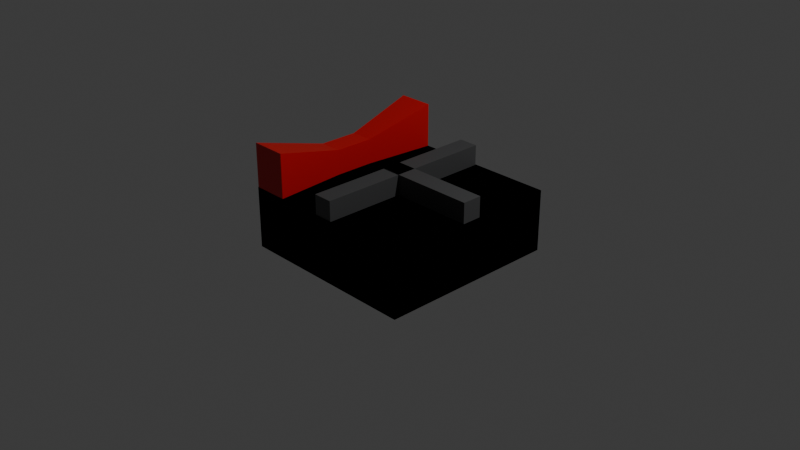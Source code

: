 # Source: TileSet.blend  (saved by Blender 4.2.66; exported with 4.5.12 LTS)
import bpy
from mathutils import Matrix  # noqa: F401  (used for matrix-valued properties, if any)

bpy.ops.wm.read_factory_settings(use_empty=True)
scene = bpy.context.scene
scene.name = 'Scene'

# ---- collections
col_obj = bpy.data.collections.new('Obj'); scene.collection.children.link(col_obj)
col_scene = bpy.data.collections.new('Scene'); scene.collection.children.link(col_scene)

# ---- materials (node trees are filled in below, after node groups)
mat_grass = bpy.data.materials.new('Grass')
mat_grass.alpha_threshold = 0.0
mat_grass.roughness = 0.5
mat_grass.line_color = (0.0, 0.0, 0.0, 1.0)
mat_wall = bpy.data.materials.new('Wall')
mat_water = bpy.data.materials.new('Water')
mat_water.alpha_threshold = 0.0
mat_water.roughness = 0.5
mat_water.line_color = (0.0, 0.0, 0.0, 1.0)
mat_door = bpy.data.materials.new('Door')

# ---- material node trees
mat_grass.use_nodes = True; mat_grass.node_tree.nodes.clear()
_N = mat_grass.node_tree.nodes; _L = mat_grass.node_tree.links
n0 = _N.new('ShaderNodeOutputMaterial'); n0.name = 'Material Output'; n0.location = (300, 300)
n1 = _N.new('ShaderNodeBsdfPrincipled'); n1.name = 'Principled BSDF'; n1.location = (10, 300)
n1.inputs[0].default_value = (0.04341, 0.3994, 0.006327, 1.0)
n1.inputs[3].default_value = 1.45
_L.new(n1.outputs[0], n0.inputs[0])
n0.is_active_output = True
mat_wall.use_nodes = True; mat_wall.node_tree.nodes.clear()
_N = mat_wall.node_tree.nodes; _L = mat_wall.node_tree.links
n0 = _N.new('ShaderNodeBsdfPrincipled'); n0.name = 'Principled BSDF'; n0.location = (10, 300)
n0.inputs[0].default_value = (0.06099, 0.06149, 0.063, 1.0)
n1 = _N.new('ShaderNodeOutputMaterial'); n1.name = 'Material Output'; n1.location = (300, 300)
_L.new(n0.outputs[0], n1.inputs[0])
n1.is_active_output = True
mat_water.use_nodes = True; mat_water.node_tree.nodes.clear()
_N = mat_water.node_tree.nodes; _L = mat_water.node_tree.links
n0 = _N.new('ShaderNodeOutputMaterial'); n0.name = 'Material Output'; n0.location = (300, 300)
n1 = _N.new('ShaderNodeBsdfPrincipled'); n1.name = 'Principled BSDF'; n1.location = (10, 300)
n1.inputs[0].default_value = (0.0, 0.2712, 0.3993, 1.0)
n1.inputs[3].default_value = 1.45
_L.new(n1.outputs[0], n0.inputs[0])
n0.is_active_output = True
mat_door.use_nodes = True; mat_door.node_tree.nodes.clear()
_N = mat_door.node_tree.nodes; _L = mat_door.node_tree.links
n0 = _N.new('ShaderNodeBsdfPrincipled'); n0.name = 'Principled BSDF'; n0.location = (10, 300)
n0.inputs[0].default_value = (0.6165, 0.005334, 0.006323, 1.0)
n1 = _N.new('ShaderNodeOutputMaterial'); n1.name = 'Material Output'; n1.location = (300, 300)
_L.new(n0.outputs[0], n1.inputs[0])
n1.is_active_output = True

# ---- world
world_world = bpy.data.worlds.new('World'); scene.world = world_world
world_world.use_nodes = True; world_world.node_tree.nodes.clear()
_N = world_world.node_tree.nodes; _L = world_world.node_tree.links
n0 = _N.new('ShaderNodeOutputWorld'); n0.name = 'World Output'; n0.location = (300, 300)
n1 = _N.new('ShaderNodeBackground'); n1.name = 'Background'; n1.location = (10, 300)
n1.inputs[0].default_value = (0.05088, 0.05088, 0.05088, 1.0)
_L.new(n1.outputs[0], n0.inputs[0])
n0.is_active_output = True
world_world.color = (0.05088, 0.05088, 0.05088)
world_world.sun_shadow_jitter_overblur = 0.0

# ---- cameras
cam_camera = bpy.data.cameras.new('Camera')
cam_camera.clip_end = 100.0
cam_camera.ortho_scale = 7.314

# ---- lights
light_light = bpy.data.lights.new('Light', 'POINT')
light_light.energy = 1000.0
light_light.shadow_soft_size = 0.1

# ---- meshes
me_grass = bpy.data.meshes.new('Grass')
me_grass.from_pydata([(1.0, 1.0, 0.3358), (1.0, 1.0, -0.3358), (1.0, -1.0, 0.3358), (1.0, -1.0, -0.3358), (-1.0, 1.0, 0.3358), (-1.0, 1.0, -0.3358), (-1.0, -1.0, 0.3358), (-1.0, -1.0, -0.3358)], [], [(0, 4, 6, 2), (3, 2, 6, 7), (7, 6, 4, 5), (5, 1, 3, 7), (1, 0, 2, 3), (5, 4, 0, 1)])
_uv = me_grass.uv_layers.new(name='UVMap')
_uv.uv.foreach_set('vector', [0.625, 0.5, 0.875, 0.5, 0.875, 0.75, 0.625, 0.75, 0.375, 0.75, 0.625, 0.75, 0.625, 1.0, 0.375, 1.0, 0.375, 0.0, 0.625, 0.0, 0.625, 0.25, 0.375, 0.25, 0.125, 0.5, 0.375, 0.5, 0.375, 0.75, 0.125, 0.75, 0.375, 0.5, 0.625, 0.5, 0.625, 0.75, 0.375, 0.75, 0.375, 0.25, 0.625, 0.25, 0.625, 0.5, 0.375, 0.5])
me_grass.materials.append(mat_grass)
me_grass.use_mirror_vertex_groups = False
me_grass.update()
me_wall = bpy.data.meshes.new('Wall')
me_wall.from_pydata([(-0.1039, -0.99, -0.06941), (-0.1039, -0.99, 0.5529), (-0.1039, 0.99, -0.06941), (-0.1039, 0.99, 0.5529), (0.1084, -0.99, -0.06941), (0.1084, -0.99, 0.5529), (0.1084, 0.99, -0.06941), (0.1084, 0.99, 0.5529), (-1.0, -1.0, 0.0), (1.0, -1.0, 0.0), (-1.0, 1.0, 0.0), (1.0, 1.0, 0.0)], [], [(0, 1, 3, 2), (2, 3, 7, 6), (6, 7, 5, 4), (4, 5, 1, 0), (2, 6, 4, 0), (7, 3, 1, 5), (8, 9, 11, 10)])
me_wall.polygons.foreach_set('material_index', [0, 0, 0, 0, 0, 0, 1])
_uv = me_wall.uv_layers.new(name='UVMap')
_uv.uv.foreach_set('vector', [0.375, 0.0, 0.625, 0.0, 0.625, 0.25, 0.375, 0.25, 0.375, 0.25, 0.625, 0.25, 0.625, 0.5, 0.375, 0.5, 0.375, 0.5, 0.625, 0.5, 0.625, 0.75, 0.375, 0.75, 0.375, 0.75, 0.625, 0.75, 0.625, 1.0, 0.375, 1.0, 0.125, 0.5, 0.375, 0.5, 0.375, 0.75, 0.125, 0.75, 0.625, 0.5, 0.875, 0.5, 0.875, 0.75, 0.625, 0.75, 0.0, 0.0, 1.0, 0.0, 1.0, 1.0, 0.0, 1.0])
me_wall.materials.append(mat_wall)
me_wall.materials.append(mat_grass)
me_wall.update()
me_water = bpy.data.meshes.new('Water')
me_water.from_pydata([(1.0, 1.0, 0.3358), (1.0, 1.0, -0.3358), (1.0, -1.0, 0.3358), (1.0, -1.0, -0.3358), (-1.0, 1.0, 0.3358), (-1.0, 1.0, -0.3358), (-1.0, -1.0, 0.3358), (-1.0, -1.0, -0.3358)], [], [(0, 4, 6, 2), (3, 2, 6, 7), (7, 6, 4, 5), (5, 1, 3, 7), (1, 0, 2, 3), (5, 4, 0, 1)])
_uv = me_water.uv_layers.new(name='UVMap')
_uv.uv.foreach_set('vector', [0.625, 0.5, 0.875, 0.5, 0.875, 0.75, 0.625, 0.75, 0.375, 0.75, 0.625, 0.75, 0.625, 1.0, 0.375, 1.0, 0.375, 0.0, 0.625, 0.0, 0.625, 0.25, 0.375, 0.25, 0.125, 0.5, 0.375, 0.5, 0.375, 0.75, 0.125, 0.75, 0.375, 0.5, 0.625, 0.5, 0.625, 0.75, 0.375, 0.75, 0.375, 0.25, 0.625, 0.25, 0.625, 0.5, 0.375, 0.5])
me_water.materials.append(mat_water)
me_water.use_mirror_vertex_groups = False
me_water.update()
me_door = bpy.data.meshes.new('Door')
me_door.from_pydata([(-0.9937, -1.0, -0.3313), (-0.9937, -1.0, 0.8147), (-0.9937, 1.0, -0.3313), (-0.9937, 1.0, 0.8147), (-0.6028, -1.0, -0.3313), (-0.6028, -1.0, 0.8147), (-0.6028, 1.0, -0.3313), (-0.6028, 1.0, 0.8147), (-0.9226, 0.212, -0.1227), (-0.9226, -0.212, -0.1227), (-0.9226, -0.212, 0.6062), (-0.9226, 0.212, 0.6062), (-0.6739, -0.212, -0.1227), (-0.6739, 0.212, -0.1227), (-0.6739, 0.212, 0.6062), (-0.6739, -0.212, 0.6062), (-1.0, -1.0, 0.0), (1.0, -1.0, 0.0), (-1.0, 1.0, 0.0), (1.0, 1.0, 0.0)], [], [(8, 11, 3, 2), (2, 3, 7, 6), (12, 15, 5, 4), (4, 5, 1, 0), (9, 12, 4, 0), (15, 10, 1, 5), (7, 3, 11, 14), (14, 11, 10, 15), (2, 6, 13, 8), (8, 13, 12, 9), (6, 7, 14, 13), (13, 14, 15, 12), (0, 1, 10, 9), (9, 10, 11, 8), (16, 17, 19, 18)])
_uv = me_door.uv_layers.new(name='UVMap')
_uv.uv.foreach_set('vector', [0.375, 0.1667, 0.625, 0.1667, 0.625, 0.25, 0.375, 0.25, 0.375, 0.25, 0.625, 0.25, 0.625, 0.5, 0.375, 0.5, 0.375, 0.6667, 0.625, 0.6667, 0.625, 0.75, 0.375, 0.75, 0.375, 0.75, 0.625, 0.75, 0.625, 1.0, 0.375, 1.0, 0.125, 0.6667, 0.375, 0.6667, 0.375, 0.75, 0.125, 0.75, 0.625, 0.6667, 0.875, 0.6667, 0.875, 0.75, 0.625, 0.75, 0.625, 0.5, 0.875, 0.5, 0.875, 0.5833, 0.625, 0.5833, 0.625, 0.5833, 0.875, 0.5833, 0.875, 0.6667, 0.625, 0.6667, 0.125, 0.5, 0.375, 0.5, 0.375, 0.5833, 0.125, 0.5833, 0.125, 0.5833, 0.375, 0.5833, 0.375, 0.6667, 0.125, 0.6667, 0.375, 0.5, 0.625, 0.5, 0.625, 0.5833, 0.375, 0.5833, 0.375, 0.5833, 0.625, 0.5833, 0.625, 0.6667, 0.375, 0.6667, 0.375, 0.0, 0.625, 0.0, 0.625, 0.08333, 0.375, 0.08333, 0.375, 0.08333, 0.625, 0.08333, 0.625, 0.1667, 0.375, 0.1667, 0.0, 0.0, 1.0, 0.0, 1.0, 1.0, 0.0, 1.0])
me_door.materials.append(mat_door)
me_door.update()
me_wall_001 = bpy.data.meshes.new('Wall.001')
me_wall_001.from_pydata([(-0.1021, -0.1136, -0.07412), (-0.1021, -0.1136, 0.5576), (-0.1021, 0.9887, -0.07412), (-0.1021, 0.9887, 0.5576), (0.1133, -0.1136, -0.07412), (0.1133, -0.1136, 0.5576), (0.1133, 0.9887, -0.07412), (0.1133, 0.9887, 0.5576), (-1.0, -1.0, 0.0), (1.0, -1.0, 0.0), (-1.0, 1.0, 0.0), (1.0, 1.0, 0.0), (0.9999, 0.1029, -0.07412), (0.9999, 0.1029, 0.5576), (-0.1025, 0.1029, -0.07412), (-0.1025, 0.1029, 0.5576), (0.9999, -0.1126, -0.07412), (0.9999, -0.1126, 0.5576), (-0.1025, -0.1126, -0.07412), (-0.1025, -0.1126, 0.5576)], [], [(0, 1, 3, 2), (2, 3, 7, 6), (6, 7, 5, 4), (4, 5, 1, 0), (2, 6, 4, 0), (7, 3, 1, 5), (8, 9, 11, 10), (12, 14, 15, 13), (14, 18, 19, 15), (18, 16, 17, 19), (16, 12, 13, 17), (14, 12, 16, 18), (19, 17, 13, 15)])
me_wall_001.polygons.foreach_set('material_index', [0, 0, 0, 0, 0, 0, 1, 0, 0, 0, 0, 0, 0])
_uv = me_wall_001.uv_layers.new(name='UVMap')
_uv.uv.foreach_set('vector', [0.375, 0.0, 0.625, 0.0, 0.625, 0.25, 0.375, 0.25, 0.375, 0.25, 0.625, 0.25, 0.625, 0.5, 0.375, 0.5, 0.375, 0.5, 0.625, 0.5, 0.625, 0.75, 0.375, 0.75, 0.375, 0.75, 0.625, 0.75, 0.625, 1.0, 0.375, 1.0, 0.125, 0.5, 0.375, 0.5, 0.375, 0.75, 0.125, 0.75, 0.625, 0.5, 0.875, 0.5, 0.875, 0.75, 0.625, 0.75, 0.0, 0.0, 1.0, 0.0, 1.0, 1.0, 0.0, 1.0, 0.375, 0.0, 0.375, 0.25, 0.625, 0.25, 0.625, 0.0, 0.375, 0.25, 0.375, 0.5, 0.625, 0.5, 0.625, 0.25, 0.375, 0.5, 0.375, 0.75, 0.625, 0.75, 0.625, 0.5, 0.375, 0.75, 0.375, 1.0, 0.625, 1.0, 0.625, 0.75, 0.125, 0.5, 0.125, 0.75, 0.375, 0.75, 0.375, 0.5, 0.625, 0.5, 0.625, 0.75, 0.875, 0.75, 0.875, 0.5])
me_wall_001.materials.append(mat_wall)
me_wall_001.materials.append(mat_grass)
me_wall_001.update()

# ---- objects
ob_grass = bpy.data.objects.new('Grass', me_grass)
ob_wall = bpy.data.objects.new('Wall', me_wall)
ob_water = bpy.data.objects.new('Water', me_water)
ob_door = bpy.data.objects.new('Door', me_door)
ob_wall_c = bpy.data.objects.new('Wall_c', me_wall_001)
ob_camera = bpy.data.objects.new('Camera', cam_camera)
ob_light = bpy.data.objects.new('Light', light_light)

# ---- transforms, parenting, visibility, modifiers, constraints
ob_grass.location = (0.0, 0.0, 0.0)
ob_grass.lock_rotations_4d = False
ob_grass.empty_display_type = 'ARROWS'
ob_grass.lineart.crease_threshold = 0.0
ob_wall.location = (0.0, 0.0, 0.0)
ob_water.location = (0.0, 0.0, 0.0)
ob_water.lock_rotations_4d = False
ob_water.empty_display_type = 'ARROWS'
ob_water.lineart.crease_threshold = 0.0
ob_door.location = (0.0, 0.0, 0.0)
ob_wall_c.location = (0.0, 0.0, 0.0)
_vg = ob_wall_c.vertex_groups.new(name='Grass')
_vg = ob_wall_c.vertex_groups.new(name='Wall')
ob_camera.location = (7.359, -6.926, 4.958)
ob_camera.rotation_euler = (1.109, 0.0, 0.8149)
ob_camera.lock_rotations_4d = False
ob_camera.empty_display_type = 'ARROWS'
ob_camera.color = (0.0, 0.0, 0.0, 0.0)
ob_camera.display_type = 'WIRE'
ob_camera.lineart.crease_threshold = 0.0
ob_light.location = (4.076, 1.005, 5.904)
ob_light.rotation_euler = (0.6503, 0.05522, 1.866)
ob_light.lock_rotations_4d = False
ob_light.empty_display_type = 'ARROWS'
ob_light.color = (0.0, 0.0, 0.0, 0.0)
ob_light.lineart.crease_threshold = 0.0

# ---- collection membership
col_obj.objects.link(ob_grass)
col_obj.objects.link(ob_wall)
col_obj.objects.link(ob_water)
col_obj.objects.link(ob_door)
col_obj.objects.link(ob_wall_c)
col_scene.objects.link(ob_camera)
col_scene.objects.link(ob_light)

# ---- scene / render settings (as saved in the file)
scene.camera = ob_camera
scene.frame_start = 1; scene.frame_end = 250; scene.frame_set(1)
scene.render.engine = 'BLENDER_EEVEE_NEXT'
bpy.context.view_layer.update()
